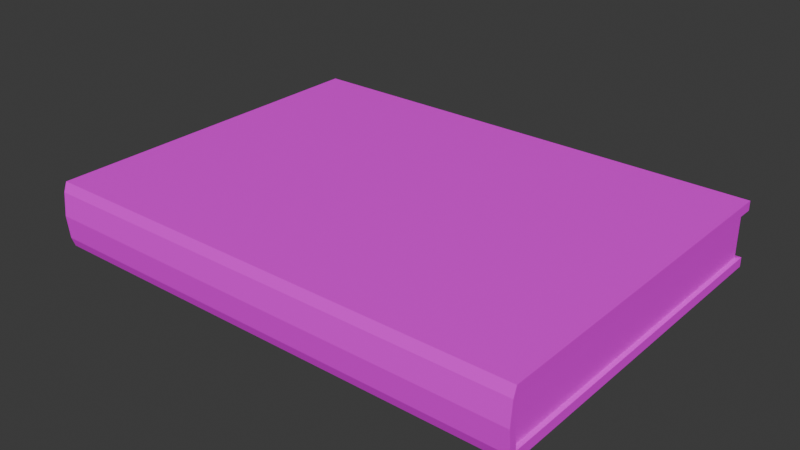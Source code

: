 # Source: book.blend  (saved by Blender 4.1.24; exported with 4.5.12 LTS)
import bpy
from mathutils import Matrix  # noqa: F401  (used for matrix-valued properties, if any)

bpy.ops.wm.read_factory_settings(use_empty=True)
scene = bpy.context.scene
scene.name = 'Scene'

# ---- images (referenced by path relative to the original .blend; pixels are not part of the script)
import os
ASSET_DIR = os.environ.get("B2B_ASSET_DIR", "")  # directory of the original .blend (textures are referenced by path, not embedded)
HERE = os.path.dirname(os.path.abspath(__file__))  # packed textures are extracted next to this script under _unpacked/

def load_image(name, relpath, width, height, colorspace="sRGB"):
    """Load a texture the original file referenced (path relative to the .blend, or extracted next to this script)."""
    p = next((c for c in (os.path.join(HERE, relpath), os.path.join(ASSET_DIR, relpath)) if relpath and os.path.exists(c)), "")
    if p:
        img = bpy.data.images.load(p, check_existing=True)
        img.name = name
    else:  # same state as the original file: an image datablock whose file is absent (Cycles renders it pink)
        img = bpy.data.images.new(name, width, height)
        img.source = "FILE"
        img.filepath = "//" + (relpath or name)
    img.colorspace_settings.name = colorspace
    return img
img_wanderer_png = load_image('wanderer.png', 'textures/wanderer.png', 1024, 1024, 'sRGB')

# ---- materials (node trees are filled in below, after node groups)
mat_material = bpy.data.materials.new('Material')
mat_material.alpha_threshold = 0.0
mat_material.use_transparent_shadow = False
mat_material.roughness = 0.5
mat_material.line_color = (0.0, 0.0, 0.0, 1.0)

# ---- material node trees
mat_material.use_nodes = True; mat_material.node_tree.nodes.clear()
_N = mat_material.node_tree.nodes; _L = mat_material.node_tree.links
n0 = _N.new('ShaderNodeOutputMaterial'); n0.name = 'Material Output'; n0.location = (300, 300)
n1 = _N.new('ShaderNodeBsdfPrincipled'); n1.name = 'Principled BSDF'; n1.location = (10, 300)
n1.inputs[3].default_value = 1.45
n2 = _N.new('ShaderNodeTexImage'); n2.name = 'Image Texture'; n2.location = (-280, 280)
n2.image = img_wanderer_png
_L.new(n1.outputs[0], n0.inputs[0])
_L.new(n2.outputs[0], n1.inputs[0])
n0.is_active_output = True

# ---- world
world_world = bpy.data.worlds.new('World'); scene.world = world_world
world_world.use_nodes = True; world_world.node_tree.nodes.clear()
_N = world_world.node_tree.nodes; _L = world_world.node_tree.links
n0 = _N.new('ShaderNodeOutputWorld'); n0.name = 'World Output'; n0.location = (300, 300)
n1 = _N.new('ShaderNodeBackground'); n1.name = 'Background'; n1.location = (10, 300)
n1.inputs[0].default_value = (0.05088, 0.05088, 0.05088, 1.0)
_L.new(n1.outputs[0], n0.inputs[0])
n0.is_active_output = True
world_world.color = (0.05088, 0.05088, 0.05088)
world_world.use_sun_shadow = False
world_world.sun_shadow_jitter_overblur = 0.0

# ---- meshes
me_cube_011 = bpy.data.meshes.new('Cube.011')
me_cube_011.from_pydata([(-0.11, -0.08, -0.01469), (-0.11, -0.08, 0.01469), (-0.11, 0.08, -0.01469), (-0.11, 0.08, 0.01469), (0.11, -0.08, -0.01469), (0.11, -0.08, 0.01469), (0.11, 0.08, -0.01469), (0.11, 0.08, 0.01469), (-0.11, -0.08154, -0.01042), (-0.11, -0.08257, 0.0), (-0.11, -0.08154, 0.01042), (-0.11, 0.08, 0.01042), (-0.11, 0.08, -0.01042), (0.11, 0.08, 0.01042), (0.11, 0.08, -0.01042), (0.11, -0.08154, 0.01042), (0.11, -0.08257, 0.0), (0.11, -0.08154, -0.01042), (-0.11, -0.07698, -0.01469), (-0.11, -0.07698, 0.01469), (0.11, -0.07698, -0.01469), (0.11, -0.07698, 0.01469), (0.11, -0.07849, -0.01042), (0.11, -0.0795, 0.0), (0.11, -0.07849, 0.01042), (-0.11, -0.07849, -0.01042), (-0.11, -0.0795, 0.0), (-0.11, -0.07849, 0.01042), (-0.1084, 0.07708, 0.009899), (-0.1084, 0.07708, 0.0), (-0.1084, 0.07708, -0.009899), (0.1084, 0.07708, 0.009899), (0.1084, 0.07708, 0.0), (0.1084, 0.07708, -0.009899), (-0.1084, -0.07841, -0.009899), (-0.1084, -0.07937, 0.0), (-0.1084, -0.07841, 0.009899), (0.1084, -0.07841, -0.009899), (0.1084, -0.07937, 0.0), (0.1084, -0.07841, 0.009899)], [], [(27, 19, 3, 11), (11, 3, 7, 13), (24, 21, 5, 15), (15, 5, 1, 10), (18, 20, 4, 0), (21, 19, 1, 5), (4, 17, 8, 0), (17, 16, 9, 8), (16, 15, 10, 9), (20, 22, 17, 4), (22, 23, 16, 17), (23, 24, 15, 16), (2, 12, 14, 6), (11, 13, 31, 28), (24, 23, 38, 39), (18, 25, 12, 2), (13, 24, 39, 31), (27, 11, 28, 36), (9, 10, 27, 26), (8, 9, 26, 25), (0, 8, 25, 18), (14, 12, 30, 33), (25, 26, 35, 34), (6, 14, 22, 20), (7, 3, 19, 21), (2, 6, 20, 18), (13, 7, 21, 24), (10, 1, 19, 27), (30, 29, 32, 33), (29, 28, 31, 32), (34, 35, 29, 30), (35, 36, 28, 29), (32, 31, 39, 38), (33, 32, 38, 37), (26, 27, 36, 35), (23, 22, 37, 38), (12, 25, 34, 30), (22, 14, 33, 37)])
_uv = me_cube_011.uv_layers.new(name='UVMap')
_uv.uv.foreach_set('vector', [0.6504, 0.1703, 0.6504, 0.19, 0.6119, 0.19, 0.6119, 0.1703, 0.6119, 0.1703, 0.6119, 0.19, 0.5725, 0.19, 0.5725, 0.1703, 0.5339, 0.1703, 0.5339, 0.19, 0.5332, 0.19, 0.5332, 0.1703, 0.5332, 0.1703, 0.5332, 0.19, 0.4939, 0.19, 0.4939, 0.1703, 0.5339, 0.03276, 0.5339, 0.1114, 0.5332, 0.1114, 0.5332, 0.03276, 0.5339, 0.19, 0.5339, 0.2686, 0.5332, 0.2686, 0.5332, 0.19, 0.5332, 0.1114, 0.5332, 0.131, 0.4939, 0.131, 0.4939, 0.1114, 0.5332, 0.131, 0.5332, 0.1507, 0.4939, 0.1507, 0.4939, 0.131, 0.5332, 0.1507, 0.5332, 0.1703, 0.4939, 0.1703, 0.4939, 0.1507, 0.5339, 0.1114, 0.5339, 0.131, 0.5332, 0.131, 0.5332, 0.1114, 0.5339, 0.131, 0.5339, 0.1507, 0.5332, 0.1507, 0.5332, 0.131, 0.5339, 0.1507, 0.5339, 0.1703, 0.5332, 0.1703, 0.5332, 0.1507, 0.6119, 0.1114, 0.6119, 0.131, 0.5725, 0.131, 0.5725, 0.1114, 0.6119, 0.1703, 0.5725, 0.1703, 0.5725, 0.1703, 0.6119, 0.1703, 0.5339, 0.1703, 0.5339, 0.1507, 0.5339, 0.1507, 0.5339, 0.1703, 0.6504, 0.1114, 0.6504, 0.131, 0.6119, 0.131, 0.6119, 0.1114, 0.5725, 0.1703, 0.5339, 0.1703, 0.5339, 0.1703, 0.5725, 0.1703, 0.6504, 0.1703, 0.6119, 0.1703, 0.6119, 0.1703, 0.6504, 0.1703, 0.6512, 0.1507, 0.6512, 0.1703, 0.6504, 0.1703, 0.6504, 0.1507, 0.6512, 0.131, 0.6512, 0.1507, 0.6504, 0.1507, 0.6504, 0.131, 0.6512, 0.1114, 0.6512, 0.131, 0.6504, 0.131, 0.6504, 0.1114, 0.5725, 0.131, 0.6119, 0.131, 0.6119, 0.131, 0.5725, 0.131, 0.6504, 0.131, 0.6504, 0.1507, 0.6504, 0.1507, 0.6504, 0.131, 0.5725, 0.1114, 0.5725, 0.131, 0.5339, 0.131, 0.5339, 0.1114, 0.4939, 0.004501, 0.4939, 1.004, 0.003347, 1.004, 0.003347, 0.004501, 0.5048, 1.003, 0.5048, 0.003747, 0.9954, 0.003747, 0.9954, 1.003, 0.5725, 0.1703, 0.5725, 0.19, 0.5339, 0.19, 0.5339, 0.1703, 0.6512, 0.1703, 0.6512, 0.19, 0.6504, 0.19, 0.6504, 0.1703, 0.9102, 0.1023, 0.9102, 0.1202, 0.8745, 0.1202, 0.8745, 0.1023, 0.9102, 0.1202, 0.9102, 0.138, 0.8745, 0.138, 0.8745, 0.1202, 0.9453, 0.1023, 0.9453, 0.1202, 0.9102, 0.1202, 0.9102, 0.1023, 0.9453, 0.1202, 0.9453, 0.138, 0.9102, 0.138, 0.9102, 0.1202, 0.8745, 0.1202, 0.8745, 0.138, 0.8394, 0.138, 0.8394, 0.1202, 0.8745, 0.1023, 0.8745, 0.1202, 0.8394, 0.1202, 0.8394, 0.1023, 0.6504, 0.1507, 0.6504, 0.1703, 0.6504, 0.1703, 0.6504, 0.1507, 0.5339, 0.1507, 0.5339, 0.131, 0.5339, 0.131, 0.5339, 0.1507, 0.6119, 0.131, 0.6504, 0.131, 0.6504, 0.131, 0.6119, 0.131, 0.5339, 0.131, 0.5725, 0.131, 0.5725, 0.131, 0.5339, 0.131])
me_cube_011.materials.append(mat_material)
me_cube_011.update()

# ---- objects
ob_book = bpy.data.objects.new('Book', me_cube_011)

# ---- transforms, parenting, visibility, modifiers, constraints
ob_book.location = (0.0, 0.0, 0.0)
ob_book.scale = (1.044, 1.044, 1.044)

# ---- collection membership
scene.collection.objects.link(ob_book)

# ---- scene / render settings (as saved in the file)
scene.frame_start = 1; scene.frame_end = 250; scene.frame_set(1)
scene.render.engine = 'BLENDER_EEVEE_NEXT'
scene.cycles.sampling_pattern = 'TABULATED_SOBOL'
scene.eevee.ray_tracing_options.trace_max_roughness = 0.0
bpy.context.view_layer.update()

# ---- added for rendering (the .blend has no active camera and no usable light): camera, sun
cam_auto = bpy.data.cameras.new('AutoCamera')
cam_auto.lens = 50.0
cam_auto.sensor_width = 36.0
cam_auto.clip_end = 1000.0
ob_auto_camera = bpy.data.objects.new('AutoCamera', cam_auto)
scene.collection.objects.link(ob_auto_camera)
ob_auto_camera.location = (0.265793, -0.320292, 0.212635)
ob_auto_camera.rotation_euler = (1.09748, -7.21219e-08, 0.694738)
scene.camera = ob_auto_camera
light_auto_sun = bpy.data.lights.new('AutoSun', 'SUN')
light_auto_sun.energy = 3.0
light_auto_sun.angle = 0.0523599
ob_auto_sun = bpy.data.objects.new('AutoSun', light_auto_sun)
scene.collection.objects.link(ob_auto_sun)
ob_auto_sun.rotation_euler = (0.872665, 0.174533, 0.523599)
bpy.context.view_layer.update()
